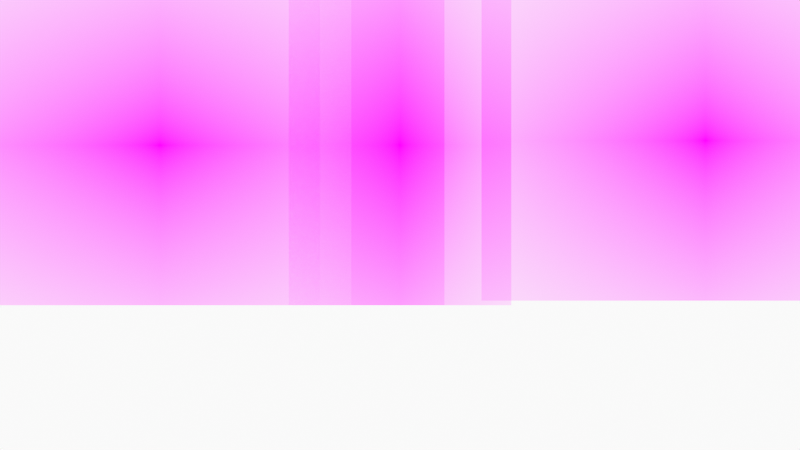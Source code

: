 # Source: TriangleGestureStudy.blend  (saved by Blender 3.0.42; exported with 4.5.12 LTS)
import bpy
from mathutils import Matrix  # noqa: F401  (used for matrix-valued properties, if any)

bpy.ops.wm.read_factory_settings(use_empty=True)
scene = bpy.context.scene
scene.name = 'Scene'

# ---- collections
col_collection = bpy.data.collections.new('Collection'); scene.collection.children.link(col_collection)
col_camera = bpy.data.collections.new('Camera'); scene.collection.children.link(col_camera)

# ---- images (referenced by path relative to the original .blend; pixels are not part of the script)
import os
ASSET_DIR = os.environ.get("B2B_ASSET_DIR", "")  # directory of the original .blend (textures are referenced by path, not embedded)
HERE = os.path.dirname(os.path.abspath(__file__))  # packed textures are extracted next to this script under _unpacked/

def load_image(name, relpath, width, height, colorspace="sRGB"):
    """Load a texture the original file referenced (path relative to the .blend, or extracted next to this script)."""
    p = next((c for c in (os.path.join(HERE, relpath), os.path.join(ASSET_DIR, relpath)) if relpath and os.path.exists(c)), "")
    if p:
        img = bpy.data.images.load(p, check_existing=True)
        img.name = name
    else:  # same state as the original file: an image datablock whose file is absent (Cycles renders it pink)
        img = bpy.data.images.new(name, width, height)
        img.source = "FILE"
        img.filepath = "//" + (relpath or name)
    img.colorspace_settings.name = colorspace
    return img
img_278526cf_b700_401a_835d_0d719f190a87_action_adult_athletic_2679 = load_image('278526cf-b700-401a-835d-0d719f190a87-action-adult-athletic-2679', '278526cf-b700-401a-835d-0d719f190a87-action-adult-athletic-267968_20181205091721-a880b43a-b291-4e7c-9f79-f332ae50e4f3.jpg', 1024, 1024, 'sRGB')
img_white_zentai___w__16_by_mjranum_stock_d316ueq_jpg = load_image('white_zentai___w__16_by_mjranum_stock-d316ueq.jpg', 'white_zentai___w__16_by_mjranum_stock-d316ueq.jpg', 1024, 1024, 'sRGB')
img_mulch__r___3_by_mjranum_stock_d49h6di_jpg = load_image('mulch__r___3_by_mjranum_stock-d49h6di.jpg', 'mulch__r___3_by_mjranum_stock-d49h6di.jpg', 1024, 1024, 'sRGB')

# ---- materials (node trees are filled in below, after node groups)
mat_solid_stroke = bpy.data.materials.new('Solid Stroke')
mat_solid_stroke.use_transparent_shadow = False
mat_squares_stroke = bpy.data.materials.new('Squares Stroke')
mat_squares_stroke.use_transparent_shadow = False
mat_solid_fill = bpy.data.materials.new('Solid Fill')
mat_solid_fill.use_transparent_shadow = False
mat_dots_stroke = bpy.data.materials.new('Dots Stroke')
mat_dots_stroke.use_transparent_shadow = False
mat_278526cf_b700_401a_835d_0d719f190a87_action_adult_athletic_2679 = bpy.data.materials.new('278526cf-b700-401a-835d-0d719f190a87-action-adult-athletic-2679')
mat_278526cf_b700_401a_835d_0d719f190a87_action_adult_athletic_2679.surface_render_method = 'BLENDED'
mat_278526cf_b700_401a_835d_0d719f190a87_action_adult_athletic_2679.blend_method = 'BLEND'
mat_278526cf_b700_401a_835d_0d719f190a87_action_adult_athletic_2679.use_transparent_shadow = False
mat_white_zentai___w__16_by_mjranum_stock_d316ueq = bpy.data.materials.new('white_zentai___w__16_by_mjranum_stock-d316ueq')
mat_white_zentai___w__16_by_mjranum_stock_d316ueq.surface_render_method = 'BLENDED'
mat_white_zentai___w__16_by_mjranum_stock_d316ueq.blend_method = 'BLEND'
mat_white_zentai___w__16_by_mjranum_stock_d316ueq.use_transparent_shadow = False
mat_mulch__r___3_by_mjranum_stock_d49h6di = bpy.data.materials.new('mulch__r___3_by_mjranum_stock-d49h6di')
mat_mulch__r___3_by_mjranum_stock_d49h6di.surface_render_method = 'BLENDED'
mat_mulch__r___3_by_mjranum_stock_d49h6di.blend_method = 'BLEND'
mat_mulch__r___3_by_mjranum_stock_d49h6di.use_transparent_shadow = False

# ---- node groups
ng_iap_shadeless = bpy.data.node_groups.new('IAP_SHADELESS', 'ShaderNodeTree')
_s = ng_iap_shadeless.interface.new_socket(name='Shader', in_out='OUTPUT', socket_type='NodeSocketShader')
_s = ng_iap_shadeless.interface.new_socket(name='Color', in_out='INPUT', socket_type='NodeSocketColor')
_N = ng_iap_shadeless.nodes; _L = ng_iap_shadeless.links
n0 = _N.new('NodeGroupOutput'); n0.name = 'Group Output'; n0.location = (0, 0)
n1 = _N.new('NodeGroupInput'); n1.name = 'Group Input'; n1.location = (-600, -240)
n2 = _N.new('ShaderNodeBsdfDiffuse'); n2.name = 'Diffuse BSDF'; n2.location = (-400, -60)
n3 = _N.new('ShaderNodeEmission'); n3.name = 'Emission'; n3.location = (-400, -240)
n4 = _N.new('ShaderNodeLightPath'); n4.name = 'Light Path'; n4.location = (-1200, 30)
n5 = _N.new('ShaderNodeMath'); n5.name = 'Math'; n5.location = (-800, 30)
n5.label = 'Bounce Count'
n5.operation = 'SUBTRACT'
n6 = _N.new('ShaderNodeMath'); n6.name = 'Math.001'; n6.location = (-600, 30)
n6.label = 'Camera or Refracted'
n6.operation = 'SUBTRACT'
n6.inputs[0].default_value = 1.0
n7 = _N.new('ShaderNodeMath'); n7.name = 'Math.002'; n7.location = (-1000, 390)
n7.label = 'Limit Reflections'
n7.operation = 'SUBTRACT'
n7.inputs[0].default_value = 2.0
n8 = _N.new('ShaderNodeMath'); n8.name = 'Math.003'; n8.location = (-800, 300)
n8.label = 'Camera Ray to Glossy'
n8.operation = 'MULTIPLY'
n9 = _N.new('ShaderNodeMath'); n9.name = 'Math.004'; n9.location = (-600, 210)
n9.label = 'Shadow or Reflection?'
n9.operation = 'MAXIMUM'
n10 = _N.new('ShaderNodeMath'); n10.name = 'Math.005'; n10.location = (-400, 120)
n10.label = 'Shadow, Reflect or Refract?'
n10.operation = 'MAXIMUM'
n11 = _N.new('ShaderNodeMixShader'); n11.name = 'Mix Shader'; n11.location = (-200, 0)
_L.new(n1.outputs[0], n2.inputs[0])
_L.new(n1.outputs[0], n3.inputs[0])
_L.new(n4.outputs[9], n5.inputs[0])
_L.new(n4.outputs[13], n5.inputs[1])
_L.new(n5.outputs[0], n6.inputs[1])
_L.new(n4.outputs[9], n7.inputs[1])
_L.new(n7.outputs[0], n8.inputs[0])
_L.new(n4.outputs[3], n8.inputs[1])
_L.new(n8.outputs[0], n9.inputs[0])
_L.new(n4.outputs[1], n9.inputs[1])
_L.new(n9.outputs[0], n10.inputs[0])
_L.new(n6.outputs[0], n10.inputs[1])
_L.new(n10.outputs[0], n11.inputs[0])
_L.new(n2.outputs[0], n11.inputs[1])
_L.new(n3.outputs[0], n11.inputs[2])
_L.new(n11.outputs[0], n0.inputs[0])
n0.is_active_output = True

# ---- material node trees
mat_dots_stroke.use_nodes = True; mat_dots_stroke.node_tree.nodes.clear()
_N = mat_dots_stroke.node_tree.nodes; _L = mat_dots_stroke.node_tree.links
n0 = _N.new('ShaderNodeOutputMaterial'); n0.name = 'Material Output'; n0.location = (300, 300)
n1 = _N.new('ShaderNodeBsdfPrincipled'); n1.name = 'Principled BSDF'; n1.location = (10, 300)
n1.distribution = 'GGX'
n1.subsurface_method = 'BURLEY'
n1.inputs[2].default_value = 0.4
n1.inputs[3].default_value = 1.45
n1.inputs[27].default_value = (0.0, 0.0, 0.0, 1.0)
n1.inputs[28].default_value = 1.0
_L.new(n1.outputs[0], n0.inputs[0])
n0.is_active_output = True
mat_278526cf_b700_401a_835d_0d719f190a87_action_adult_athletic_2679.use_nodes = True; mat_278526cf_b700_401a_835d_0d719f190a87_action_adult_athletic_2679.node_tree.nodes.clear()
_N = mat_278526cf_b700_401a_835d_0d719f190a87_action_adult_athletic_2679.node_tree.nodes; _L = mat_278526cf_b700_401a_835d_0d719f190a87_action_adult_athletic_2679.node_tree.links
n0 = _N.new('ShaderNodeOutputMaterial'); n0.name = 'Material Output'; n0.location = (300, 300)
n1 = _N.new('ShaderNodeTexImage'); n1.name = 'Image Texture'; n1.location = (-400, 60)
n1.image = img_278526cf_b700_401a_835d_0d719f190a87_action_adult_athletic_2679
n1.extension = 'CLIP'
n2 = _N.new('ShaderNodeGroup'); n2.name = 'Group'; n2.location = (-200, 60)
n2.node_tree = ng_iap_shadeless
n3 = _N.new('ShaderNodeBsdfTransparent'); n3.name = 'Transparent BSDF'; n3.location = (-200, 240)
n4 = _N.new('ShaderNodeMixShader'); n4.name = 'Mix Shader'; n4.location = (0, 300)
_L.new(n1.outputs[0], n2.inputs[0])
_L.new(n1.outputs[1], n4.inputs[0])
_L.new(n3.outputs[0], n4.inputs[1])
_L.new(n2.outputs[0], n4.inputs[2])
_L.new(n4.outputs[0], n0.inputs[0])
n0.is_active_output = True
mat_white_zentai___w__16_by_mjranum_stock_d316ueq.use_nodes = True; mat_white_zentai___w__16_by_mjranum_stock_d316ueq.node_tree.nodes.clear()
_N = mat_white_zentai___w__16_by_mjranum_stock_d316ueq.node_tree.nodes; _L = mat_white_zentai___w__16_by_mjranum_stock_d316ueq.node_tree.links
n0 = _N.new('ShaderNodeOutputMaterial'); n0.name = 'Material Output'; n0.location = (300, 300)
n1 = _N.new('ShaderNodeTexImage'); n1.name = 'Image Texture'; n1.location = (-400, 60)
n1.image = img_white_zentai___w__16_by_mjranum_stock_d316ueq_jpg
n1.extension = 'CLIP'
n2 = _N.new('ShaderNodeGroup'); n2.name = 'Group'; n2.location = (-200, 60)
n2.node_tree = ng_iap_shadeless
n3 = _N.new('ShaderNodeBsdfTransparent'); n3.name = 'Transparent BSDF'; n3.location = (-200, 240)
n4 = _N.new('ShaderNodeMixShader'); n4.name = 'Mix Shader'; n4.location = (0, 300)
_L.new(n1.outputs[0], n2.inputs[0])
_L.new(n1.outputs[1], n4.inputs[0])
_L.new(n3.outputs[0], n4.inputs[1])
_L.new(n2.outputs[0], n4.inputs[2])
_L.new(n4.outputs[0], n0.inputs[0])
n0.is_active_output = True
mat_mulch__r___3_by_mjranum_stock_d49h6di.use_nodes = True; mat_mulch__r___3_by_mjranum_stock_d49h6di.node_tree.nodes.clear()
_N = mat_mulch__r___3_by_mjranum_stock_d49h6di.node_tree.nodes; _L = mat_mulch__r___3_by_mjranum_stock_d49h6di.node_tree.links
n0 = _N.new('ShaderNodeOutputMaterial'); n0.name = 'Material Output'; n0.location = (300, 300)
n1 = _N.new('ShaderNodeTexImage'); n1.name = 'Image Texture'; n1.location = (-400, 60)
n1.image = img_mulch__r___3_by_mjranum_stock_d49h6di_jpg
n1.extension = 'CLIP'
n2 = _N.new('ShaderNodeGroup'); n2.name = 'Group'; n2.location = (-200, 60)
n2.node_tree = ng_iap_shadeless
n3 = _N.new('ShaderNodeBsdfTransparent'); n3.name = 'Transparent BSDF'; n3.location = (-200, 240)
n4 = _N.new('ShaderNodeMixShader'); n4.name = 'Mix Shader'; n4.location = (0, 300)
_L.new(n1.outputs[0], n2.inputs[0])
_L.new(n1.outputs[1], n4.inputs[0])
_L.new(n3.outputs[0], n4.inputs[1])
_L.new(n2.outputs[0], n4.inputs[2])
_L.new(n4.outputs[0], n0.inputs[0])
n0.is_active_output = True

# ---- world
world_world = bpy.data.worlds.new('World'); scene.world = world_world
world_world.use_nodes = True; world_world.node_tree.nodes.clear()
_N = world_world.node_tree.nodes; _L = world_world.node_tree.links
n0 = _N.new('ShaderNodeOutputWorld'); n0.name = 'World Output'; n0.location = (300, 300)
n1 = _N.new('ShaderNodeBackground'); n1.name = 'Background'; n1.location = (10, 300)
n1.inputs[0].default_value = (0.9513, 0.9513, 0.9513, 1.0)
_L.new(n1.outputs[0], n0.inputs[0])
n0.is_active_output = True
world_world.color = (0.9513, 0.9513, 0.9513)
world_world.use_sun_shadow = False
world_world.sun_shadow_jitter_overblur = 0.0

# ---- cameras
cam_camera = bpy.data.cameras.new('Camera')
cam_camera.type = 'ORTHO'
cam_camera.ortho_scale = 10.0
cam_camera.display_size = 2.0

# ---- meshes
me_278526cf_b700_401a_835d_0d719f190a87_action_adult_athletic_2679 = bpy.data.meshes.new('278526cf-b700-401a-835d-0d719f190a87-action-adult-athletic-2679')
me_278526cf_b700_401a_835d_0d719f190a87_action_adult_athletic_2679.from_pydata([(-0.8889, -0.5, 0.0), (0.8889, -0.5, 0.0), (-0.8889, 0.5, 0.0), (0.8889, 0.5, 0.0)], [], [(0, 1, 3, 2)])
_uv = me_278526cf_b700_401a_835d_0d719f190a87_action_adult_athletic_2679.uv_layers.new(name='UVMap')
_uv.uv.foreach_set('vector', [0.0, 0.0, 1.0, 0.0, 1.0, 1.0, 0.0, 1.0])
me_278526cf_b700_401a_835d_0d719f190a87_action_adult_athletic_2679.materials.append(mat_278526cf_b700_401a_835d_0d719f190a87_action_adult_athletic_2679)
me_278526cf_b700_401a_835d_0d719f190a87_action_adult_athletic_2679.use_remesh_fix_poles = True
me_278526cf_b700_401a_835d_0d719f190a87_action_adult_athletic_2679.use_remesh_preserve_attributes = False
me_278526cf_b700_401a_835d_0d719f190a87_action_adult_athletic_2679.update()
me_white_zentai___w__16_by_mjranum_stock_d316ueq = bpy.data.meshes.new('white_zentai___w__16_by_mjranum_stock-d316ueq')
me_white_zentai___w__16_by_mjranum_stock_d316ueq.from_pydata([(-0.3478, -0.5, 0.0), (0.3478, -0.5, 0.0), (-0.3478, 0.5, 0.0), (0.3478, 0.5, 0.0)], [], [(0, 1, 3, 2)])
_uv = me_white_zentai___w__16_by_mjranum_stock_d316ueq.uv_layers.new(name='UVMap')
_uv.uv.foreach_set('vector', [0.0, 0.0, 1.0, 0.0, 1.0, 1.0, 0.0, 1.0])
me_white_zentai___w__16_by_mjranum_stock_d316ueq.materials.append(mat_white_zentai___w__16_by_mjranum_stock_d316ueq)
me_white_zentai___w__16_by_mjranum_stock_d316ueq.use_remesh_fix_poles = True
me_white_zentai___w__16_by_mjranum_stock_d316ueq.use_remesh_preserve_attributes = False
me_white_zentai___w__16_by_mjranum_stock_d316ueq.update()
me_mulch__r___3_by_mjranum_stock_d49h6di = bpy.data.meshes.new('mulch__r___3_by_mjranum_stock-d49h6di')
me_mulch__r___3_by_mjranum_stock_d49h6di.from_pydata([(-0.6998, -0.5, 0.0), (0.6998, -0.5, 0.0), (-0.6998, 0.5, 0.0), (0.6998, 0.5, 0.0)], [], [(0, 1, 3, 2)])
_uv = me_mulch__r___3_by_mjranum_stock_d49h6di.uv_layers.new(name='UVMap')
_uv.uv.foreach_set('vector', [0.0, 0.0, 1.0, 0.0, 1.0, 1.0, 0.0, 1.0])
_ca = me_mulch__r___3_by_mjranum_stock_d49h6di.color_attributes.new('Col', 'BYTE_COLOR', 'CORNER')
_ca.data.foreach_set('color', [1.0, 1.0, 1.0, 1.0, 1.0, 1.0, 1.0, 1.0, 1.0, 1.0, 1.0, 1.0, 1.0, 1.0, 1.0, 1.0])
me_mulch__r___3_by_mjranum_stock_d49h6di.materials.append(mat_mulch__r___3_by_mjranum_stock_d49h6di)
me_mulch__r___3_by_mjranum_stock_d49h6di.use_remesh_fix_poles = True
me_mulch__r___3_by_mjranum_stock_d49h6di.use_remesh_preserve_attributes = False
me_mulch__r___3_by_mjranum_stock_d49h6di.update()

# ---- objects
ob_stroke = bpy.data.objects.new('Stroke', None)
ob_278526cf_b700_401a_835d_0d719f190a87_action_adult_athletic_2679 = bpy.data.objects.new('278526cf-b700-401a-835d-0d719f190a87-action-adult-athletic-2679', me_278526cf_b700_401a_835d_0d719f190a87_action_adult_athletic_2679)
ob_white_zentai___w__16_by_mjranum_stock_d316ueq = bpy.data.objects.new('white_zentai___w__16_by_mjranum_stock-d316ueq', me_white_zentai___w__16_by_mjranum_stock_d316ueq)
ob_mulch__r___3_by_mjranum_stock_d49h6di = bpy.data.objects.new('mulch__r___3_by_mjranum_stock-d49h6di', me_mulch__r___3_by_mjranum_stock_d49h6di)
ob_camera = bpy.data.objects.new('Camera', cam_camera)

# ---- transforms, parenting, visibility, modifiers, constraints
ob_stroke.location = (0.0, 0.0, 0.0)
ob_stroke.empty_display_size = 0.2
ob_stroke.empty_image_offset = (0.0, 0.0)
ob_stroke.empty_image_side = 'FRONT'
ob_stroke.use_grease_pencil_lights = True
ob_stroke.lineart.crease_threshold = 0.0
ob_278526cf_b700_401a_835d_0d719f190a87_action_adult_athletic_2679.location = (-3.0, 0.0, 1.0)
ob_278526cf_b700_401a_835d_0d719f190a87_action_adult_athletic_2679.rotation_euler = (1.571, 0.0, 0.0)
ob_278526cf_b700_401a_835d_0d719f190a87_action_adult_athletic_2679.scale = (4.0, 4.0, 4.0)
ob_white_zentai___w__16_by_mjranum_stock_d316ueq.location = (0.0, 0.0, 1.0)
ob_white_zentai___w__16_by_mjranum_stock_d316ueq.rotation_euler = (1.571, 0.0, 0.0)
ob_white_zentai___w__16_by_mjranum_stock_d316ueq.scale = (4.0, 4.0, 4.0)
ob_mulch__r___3_by_mjranum_stock_d49h6di.location = (3.818, 1.717e-05, 1.057)
ob_mulch__r___3_by_mjranum_stock_d49h6di.rotation_euler = (1.571, 0.0, 0.0)
ob_mulch__r___3_by_mjranum_stock_d49h6di.scale = (4.0, 4.0, 4.0)
ob_camera.location = (0.0, -12.0, 0.0)
ob_camera.rotation_euler = (1.571, -0.0, -0.0)
ob_camera.empty_image_side = 'FRONT'
ob_camera.lineart.crease_threshold = 0.0

# ---- collection membership
col_collection.objects.link(ob_stroke)
col_collection.objects.link(ob_278526cf_b700_401a_835d_0d719f190a87_action_adult_athletic_2679)
col_collection.objects.link(ob_white_zentai___w__16_by_mjranum_stock_d316ueq)
col_collection.objects.link(ob_mulch__r___3_by_mjranum_stock_d49h6di)
col_camera.objects.link(ob_camera)

# ---- scene / render settings (as saved in the file)
scene.camera = ob_camera
scene.frame_start = 1; scene.frame_end = 250; scene.frame_set(1)
scene.render.engine = 'BLENDER_EEVEE_NEXT'
scene.cycles.use_denoising = False
scene.cycles.samples = 128
scene.cycles.sampling_pattern = 'TABULATED_SOBOL'
scene.cycles.use_adaptive_sampling = False
scene.cycles.use_light_tree = False
scene.view_settings.view_transform = 'Standard'
bpy.context.view_layer.update()
